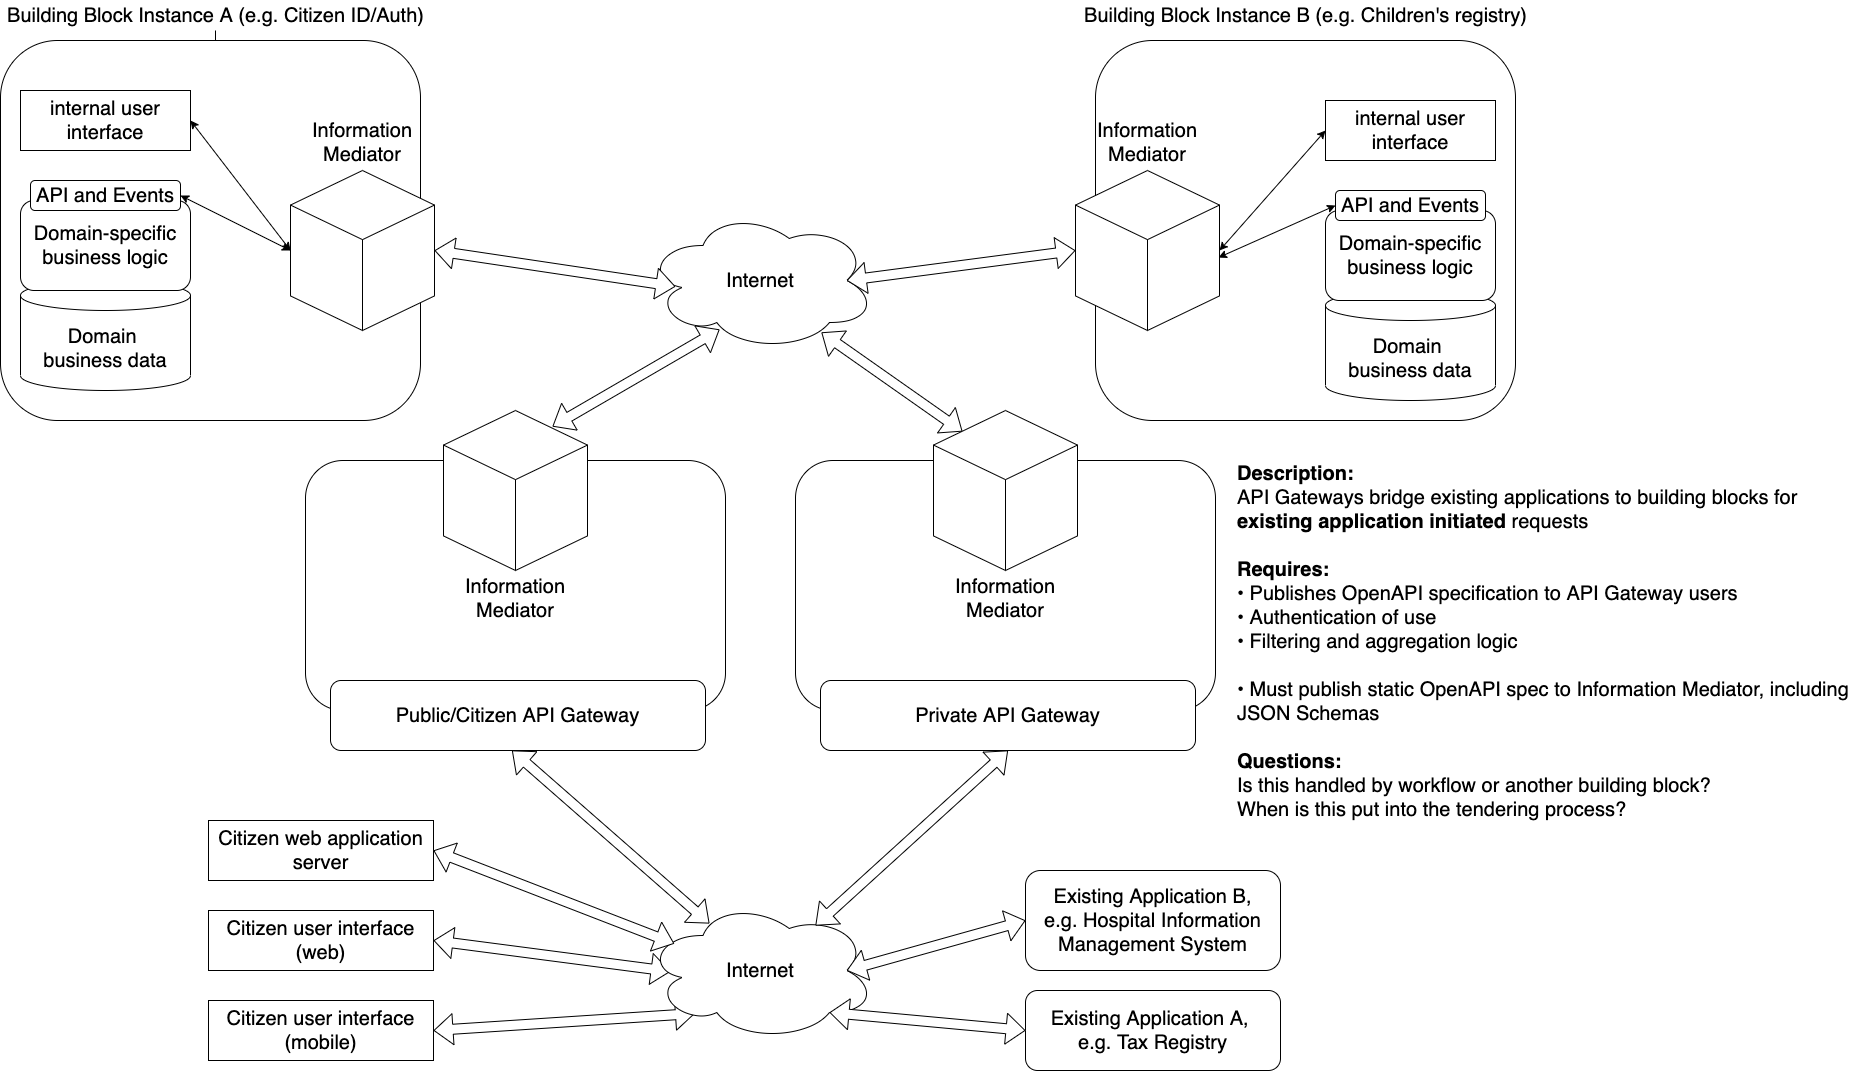

The diagram above was exported from draw.io. Its source (the exported page's mxGraphModel, read from the mxfile embedded in the PNG):
<mxGraphModel dx="1426" dy="773" grid="1" gridSize="10" guides="1" tooltips="1" connect="1" arrows="1" fold="1" page="1" pageScale="1" pageWidth="850" pageHeight="1100" math="0" shadow="0">
  <root>
    <mxCell id="0" />
    <mxCell id="1" parent="0" />
    <mxCell id="smtUQIfsUgpC0TYSd01B-20" style="edgeStyle=orthogonalEdgeStyle;rounded=0;orthogonalLoop=1;jettySize=auto;html=1;" parent="1" source="wrr0NULodOJpnNgOjmu--16" target="wrr0NULodOJpnNgOjmu--14" edge="1">
      <mxGeometry relative="1" as="geometry" />
    </mxCell>
    <mxCell id="wrr0NULodOJpnNgOjmu--16" value="&lt;font style=&quot;font-size: 20px&quot;&gt;Building Block Instance A (e.g. Citizen ID/Auth)&lt;/font&gt;" style="text;html=1;align=center;verticalAlign=middle;resizable=0;points=[];autosize=1;strokeColor=none;fontSize=20;" parent="1" vertex="1">
      <mxGeometry x="105" width="430" height="30" as="geometry" />
    </mxCell>
    <mxCell id="wrr0NULodOJpnNgOjmu--40" value="Internet" style="ellipse;shape=cloud;whiteSpace=wrap;html=1;fontSize=20;" parent="1" vertex="1">
      <mxGeometry x="750" y="210" width="230" height="140" as="geometry" />
    </mxCell>
    <mxCell id="wrr0NULodOJpnNgOjmu--42" value="" style="shape=flexArrow;endArrow=classic;html=1;fontSize=20;exitX=1;exitY=0.5;exitDx=0;exitDy=0;exitPerimeter=0;startArrow=block;entryX=0.13;entryY=0.543;entryDx=0;entryDy=0;entryPerimeter=0;fillColor=#ffffff;" parent="1" source="wrr0NULodOJpnNgOjmu--11" target="wrr0NULodOJpnNgOjmu--40" edge="1">
      <mxGeometry width="50" height="50" relative="1" as="geometry">
        <mxPoint x="560" y="250" as="sourcePoint" />
        <mxPoint x="570" y="130" as="targetPoint" />
      </mxGeometry>
    </mxCell>
    <mxCell id="wrr0NULodOJpnNgOjmu--43" value="" style="shape=flexArrow;endArrow=classic;html=1;fontSize=20;entryX=0;entryY=0.5;entryDx=0;entryDy=0;entryPerimeter=0;startArrow=block;exitX=0.875;exitY=0.5;exitDx=0;exitDy=0;exitPerimeter=0;fillColor=#ffffff;" parent="1" source="wrr0NULodOJpnNgOjmu--40" target="wrr0NULodOJpnNgOjmu--26" edge="1">
      <mxGeometry width="50" height="50" relative="1" as="geometry">
        <mxPoint x="667.2" y="241.5" as="sourcePoint" />
        <mxPoint x="760" y="238.5" as="targetPoint" />
      </mxGeometry>
    </mxCell>
    <mxCell id="wrr0NULodOJpnNgOjmu--60" value="" style="shape=flexArrow;endArrow=classic;html=1;fontSize=20;startArrow=block;entryX=0.757;entryY=0.1;entryDx=0;entryDy=0;entryPerimeter=0;exitX=0.322;exitY=0.85;exitDx=0;exitDy=0;exitPerimeter=0;fillColor=#ffffff;" parent="1" source="wrr0NULodOJpnNgOjmu--40" target="wrr0NULodOJpnNgOjmu--55" edge="1">
      <mxGeometry width="50" height="50" relative="1" as="geometry">
        <mxPoint x="750" y="280" as="sourcePoint" />
        <mxPoint x="668.75" y="410" as="targetPoint" />
      </mxGeometry>
    </mxCell>
    <mxCell id="wrr0NULodOJpnNgOjmu--69" value="" style="shape=flexArrow;endArrow=classic;html=1;fontSize=20;startArrow=block;entryX=1;entryY=0.5;entryDx=0;entryDy=0;exitX=0.109;exitY=0.507;exitDx=0;exitDy=0;exitPerimeter=0;" parent="1" source="wrr0NULodOJpnNgOjmu--68" target="wrr0NULodOJpnNgOjmu--61" edge="1">
      <mxGeometry width="50" height="50" relative="1" as="geometry">
        <mxPoint x="732.5" y="1020" as="sourcePoint" />
        <mxPoint x="870" y="950" as="targetPoint" />
      </mxGeometry>
    </mxCell>
    <mxCell id="smtUQIfsUgpC0TYSd01B-2" value="" style="shape=flexArrow;endArrow=classic;html=1;fontSize=20;startArrow=block;entryX=1;entryY=0.5;entryDx=0;entryDy=0;exitX=0.215;exitY=0.807;exitDx=0;exitDy=0;exitPerimeter=0;" parent="1" source="wrr0NULodOJpnNgOjmu--68" target="smtUQIfsUgpC0TYSd01B-1" edge="1">
      <mxGeometry width="50" height="50" relative="1" as="geometry">
        <mxPoint x="652.5" y="870" as="sourcePoint" />
        <mxPoint x="300" y="870" as="targetPoint" />
      </mxGeometry>
    </mxCell>
    <mxCell id="wrr0NULodOJpnNgOjmu--68" value="Internet" style="ellipse;shape=cloud;whiteSpace=wrap;html=1;fontSize=20;" parent="1" vertex="1">
      <mxGeometry x="750" y="900" width="230" height="140" as="geometry" />
    </mxCell>
    <mxCell id="smtUQIfsUgpC0TYSd01B-19" value="" style="shape=flexArrow;endArrow=classic;html=1;fontSize=20;startArrow=block;entryX=0.201;entryY=0.131;entryDx=0;entryDy=0;entryPerimeter=0;fillColor=#ffffff;exitX=0.765;exitY=0.871;exitDx=0;exitDy=0;exitPerimeter=0;" parent="1" source="wrr0NULodOJpnNgOjmu--40" target="smtUQIfsUgpC0TYSd01B-13" edge="1">
      <mxGeometry width="50" height="50" relative="1" as="geometry">
        <mxPoint x="1020" y="350" as="sourcePoint" />
        <mxPoint x="657.008" y="396" as="targetPoint" />
      </mxGeometry>
    </mxCell>
    <mxCell id="smtUQIfsUgpC0TYSd01B-18" value="" style="shape=flexArrow;endArrow=classic;html=1;fontSize=20;startArrow=block;entryX=0.739;entryY=0.179;entryDx=0;entryDy=0;entryPerimeter=0;fillColor=#ffffff;exitX=0.5;exitY=1;exitDx=0;exitDy=0;" parent="1" source="smtUQIfsUgpC0TYSd01B-15" target="wrr0NULodOJpnNgOjmu--68" edge="1">
      <mxGeometry x="900" y="500" width="50" height="50" as="geometry">
        <mxPoint x="1109.3366066349208" y="909.9963980952452" as="sourcePoint" />
        <mxPoint x="1110.67" y="960" as="targetPoint" />
      </mxGeometry>
    </mxCell>
    <mxCell id="wrr0NULodOJpnNgOjmu--70" value="" style="shape=flexArrow;endArrow=classic;html=1;fontSize=20;startArrow=block;entryX=0.278;entryY=0.164;entryDx=0;entryDy=0;entryPerimeter=0;fillColor=#ffffff;exitX=0.484;exitY=1;exitDx=0;exitDy=0;exitPerimeter=0;" parent="1" source="wrr0NULodOJpnNgOjmu--63" target="wrr0NULodOJpnNgOjmu--68" edge="1">
      <mxGeometry width="50" height="50" relative="1" as="geometry">
        <mxPoint x="619.3366066349207" y="909.9963980952452" as="sourcePoint" />
        <mxPoint x="620.67" y="960" as="targetPoint" />
      </mxGeometry>
    </mxCell>
    <mxCell id="smtUQIfsUgpC0TYSd01B-21" value="&lt;font style=&quot;font-size: 20px&quot;&gt;Existing Application A, &lt;br&gt;e.g. Tax Registry&lt;/font&gt;" style="rounded=1;whiteSpace=wrap;html=1;" parent="1" vertex="1">
      <mxGeometry x="1130" y="990" width="255" height="80" as="geometry" />
    </mxCell>
    <mxCell id="smtUQIfsUgpC0TYSd01B-22" value="" style="shape=flexArrow;endArrow=classic;html=1;fontSize=20;startArrow=block;fillColor=#ffffff;entryX=0.8;entryY=0.8;entryDx=0;entryDy=0;entryPerimeter=0;exitX=0;exitY=0.5;exitDx=0;exitDy=0;" parent="1" source="smtUQIfsUgpC0TYSd01B-21" target="wrr0NULodOJpnNgOjmu--68" edge="1">
      <mxGeometry width="50" height="50" relative="1" as="geometry">
        <mxPoint x="624.0799999999999" y="830" as="sourcePoint" />
        <mxPoint x="440" y="910" as="targetPoint" />
      </mxGeometry>
    </mxCell>
    <mxCell id="smtUQIfsUgpC0TYSd01B-24" value="&lt;font style=&quot;font-size: 20px&quot;&gt;Existing Application B,&lt;br&gt;e.g. Hospital Information Management System&lt;br&gt;&lt;/font&gt;" style="rounded=1;whiteSpace=wrap;html=1;" parent="1" vertex="1">
      <mxGeometry x="1130" y="870" width="255" height="100" as="geometry" />
    </mxCell>
    <mxCell id="smtUQIfsUgpC0TYSd01B-25" value="" style="shape=flexArrow;endArrow=classic;html=1;fontSize=20;startArrow=block;fillColor=#ffffff;entryX=0.875;entryY=0.5;entryDx=0;entryDy=0;entryPerimeter=0;exitX=0;exitY=0.5;exitDx=0;exitDy=0;" parent="1" source="smtUQIfsUgpC0TYSd01B-24" target="wrr0NULodOJpnNgOjmu--68" edge="1">
      <mxGeometry width="50" height="50" relative="1" as="geometry">
        <mxPoint x="1058.2731707317073" y="996" as="sourcePoint" />
        <mxPoint x="970.0000000000002" y="944" as="targetPoint" />
      </mxGeometry>
    </mxCell>
    <mxCell id="smtUQIfsUgpC0TYSd01B-1" value="Citizen user interface (mobile)" style="rounded=0;whiteSpace=wrap;html=1;fontSize=20;fontStyle=0;glass=0;" parent="1" vertex="1">
      <mxGeometry x="313" y="1000" width="225" height="60" as="geometry" />
    </mxCell>
    <mxCell id="wrr0NULodOJpnNgOjmu--61" value="Citizen user interface (web)" style="rounded=0;whiteSpace=wrap;html=1;fontSize=20;" parent="1" vertex="1">
      <mxGeometry x="313" y="910" width="225" height="60" as="geometry" />
    </mxCell>
    <mxCell id="mS0zAhUo6zb7vpFApYzu-2" value="Citizen web application server" style="rounded=0;whiteSpace=wrap;html=1;fontSize=20;" parent="1" vertex="1">
      <mxGeometry x="313" y="820" width="225" height="60" as="geometry" />
    </mxCell>
    <mxCell id="mS0zAhUo6zb7vpFApYzu-3" value="" style="shape=flexArrow;endArrow=classic;html=1;fontSize=20;startArrow=block;entryX=0.125;entryY=0.308;entryDx=0;entryDy=0;entryPerimeter=0;fillColor=#ffffff;exitX=1;exitY=0.5;exitDx=0;exitDy=0;" parent="1" source="mS0zAhUo6zb7vpFApYzu-2" target="wrr0NULodOJpnNgOjmu--68" edge="1">
      <mxGeometry width="50" height="50" relative="1" as="geometry">
        <mxPoint x="540" y="800" as="sourcePoint" />
        <mxPoint x="737.44" y="972.9599999999998" as="targetPoint" />
      </mxGeometry>
    </mxCell>
    <mxCell id="wrr0NULodOJpnNgOjmu--15" value="" style="group;fontSize=20;" parent="1" vertex="1" connectable="0">
      <mxGeometry x="105" y="40" width="1242.5" height="550" as="geometry" />
    </mxCell>
    <mxCell id="wrr0NULodOJpnNgOjmu--14" value="" style="rounded=1;whiteSpace=wrap;html=1;fontSize=20;" parent="wrr0NULodOJpnNgOjmu--15" vertex="1">
      <mxGeometry width="420" height="380" as="geometry" />
    </mxCell>
    <mxCell id="wrr0NULodOJpnNgOjmu--1" value="internal user interface" style="rounded=0;whiteSpace=wrap;html=1;fontSize=20;" parent="wrr0NULodOJpnNgOjmu--15" vertex="1">
      <mxGeometry x="20" y="50" width="170" height="60" as="geometry" />
    </mxCell>
    <mxCell id="wrr0NULodOJpnNgOjmu--7" value="" style="group;fontSize=20;" parent="wrr0NULodOJpnNgOjmu--15" vertex="1" connectable="0">
      <mxGeometry x="20" y="130" width="170" height="220" as="geometry" />
    </mxCell>
    <mxCell id="wrr0NULodOJpnNgOjmu--2" value="Domain &lt;br style=&quot;font-size: 20px;&quot;&gt;business data" style="shape=cylinder3;whiteSpace=wrap;html=1;boundedLbl=1;backgroundOutline=1;size=15;fontSize=20;" parent="wrr0NULodOJpnNgOjmu--7" vertex="1">
      <mxGeometry y="110" width="170" height="110" as="geometry" />
    </mxCell>
    <mxCell id="wrr0NULodOJpnNgOjmu--3" value="Domain-specific&lt;br style=&quot;font-size: 20px&quot;&gt;business logic" style="rounded=1;whiteSpace=wrap;html=1;fontSize=20;" parent="wrr0NULodOJpnNgOjmu--7" vertex="1">
      <mxGeometry y="30" width="170" height="90" as="geometry" />
    </mxCell>
    <mxCell id="wrr0NULodOJpnNgOjmu--4" value="API and Events" style="rounded=1;whiteSpace=wrap;html=1;fontSize=20;" parent="wrr0NULodOJpnNgOjmu--7" vertex="1">
      <mxGeometry x="10" y="10" width="150" height="30" as="geometry" />
    </mxCell>
    <mxCell id="wrr0NULodOJpnNgOjmu--11" value="&lt;font style=&quot;font-size: 20px&quot;&gt;Information Mediator&lt;br style=&quot;font-size: 20px;&quot;&gt;&lt;br style=&quot;font-size: 20px;&quot;&gt;&lt;br style=&quot;font-size: 20px;&quot;&gt;&lt;br style=&quot;font-size: 20px;&quot;&gt;&lt;br style=&quot;font-size: 20px;&quot;&gt;&lt;br style=&quot;font-size: 20px;&quot;&gt;&lt;br style=&quot;font-size: 20px;&quot;&gt;&lt;br style=&quot;font-size: 20px;&quot;&gt;&lt;br style=&quot;font-size: 20px;&quot;&gt;&lt;br style=&quot;font-size: 20px;&quot;&gt;&lt;/font&gt;" style="html=1;whiteSpace=wrap;shape=isoCube2;backgroundOutline=1;isoAngle=15;fontSize=20;" parent="wrr0NULodOJpnNgOjmu--15" vertex="1">
      <mxGeometry x="290" y="130" width="144" height="160" as="geometry" />
    </mxCell>
    <mxCell id="wrr0NULodOJpnNgOjmu--12" value="" style="endArrow=classic;html=1;entryX=1;entryY=0.5;entryDx=0;entryDy=0;exitX=0;exitY=0.5;exitDx=0;exitDy=0;exitPerimeter=0;startArrow=classic;startFill=1;fontSize=20;" parent="wrr0NULodOJpnNgOjmu--15" source="wrr0NULodOJpnNgOjmu--11" target="wrr0NULodOJpnNgOjmu--1" edge="1">
      <mxGeometry width="50" height="50" relative="1" as="geometry">
        <mxPoint x="200" y="110" as="sourcePoint" />
        <mxPoint x="250" y="60" as="targetPoint" />
      </mxGeometry>
    </mxCell>
    <mxCell id="wrr0NULodOJpnNgOjmu--13" value="" style="endArrow=classic;html=1;entryX=1;entryY=0.5;entryDx=0;entryDy=0;exitX=0;exitY=0.5;exitDx=0;exitDy=0;exitPerimeter=0;startArrow=classic;startFill=1;fontSize=20;" parent="wrr0NULodOJpnNgOjmu--15" source="wrr0NULodOJpnNgOjmu--11" target="wrr0NULodOJpnNgOjmu--4" edge="1">
      <mxGeometry width="50" height="50" relative="1" as="geometry">
        <mxPoint x="270" y="100" as="sourcePoint" />
        <mxPoint x="157.5" y="50" as="targetPoint" />
      </mxGeometry>
    </mxCell>
    <mxCell id="smtUQIfsUgpC0TYSd01B-27" value="" style="group" parent="1" vertex="1" connectable="0">
      <mxGeometry x="900" y="410" width="420" height="370" as="geometry" />
    </mxCell>
    <mxCell id="smtUQIfsUgpC0TYSd01B-12" value="" style="rounded=1;whiteSpace=wrap;html=1;fontSize=20;" parent="smtUQIfsUgpC0TYSd01B-27" vertex="1">
      <mxGeometry y="50" width="420" height="250" as="geometry" />
    </mxCell>
    <mxCell id="smtUQIfsUgpC0TYSd01B-13" value="&lt;font style=&quot;font-size: 20px&quot;&gt;&lt;br&gt;&lt;br&gt;&lt;br style=&quot;font-size: 20px&quot;&gt;&lt;br style=&quot;font-size: 20px&quot;&gt;&lt;br style=&quot;font-size: 20px&quot;&gt;&lt;br style=&quot;font-size: 20px&quot;&gt;&lt;br style=&quot;font-size: 20px&quot;&gt;&lt;br style=&quot;font-size: 20px&quot;&gt;&lt;br style=&quot;font-size: 20px&quot;&gt;Information Mediator&lt;br style=&quot;font-size: 20px&quot;&gt;&lt;/font&gt;" style="html=1;whiteSpace=wrap;shape=isoCube2;backgroundOutline=1;isoAngle=15;fontSize=20;align=center;" parent="smtUQIfsUgpC0TYSd01B-27" vertex="1">
      <mxGeometry x="138" width="144" height="160" as="geometry" />
    </mxCell>
    <mxCell id="smtUQIfsUgpC0TYSd01B-14" value="" style="group;fontSize=20;" parent="smtUQIfsUgpC0TYSd01B-27" vertex="1" connectable="0">
      <mxGeometry x="25" y="270" width="375" height="70" as="geometry" />
    </mxCell>
    <mxCell id="smtUQIfsUgpC0TYSd01B-15" value="Private API Gateway" style="rounded=1;whiteSpace=wrap;html=1;fontSize=20;" parent="smtUQIfsUgpC0TYSd01B-14" vertex="1">
      <mxGeometry width="375.00000000000006" height="70" as="geometry" />
    </mxCell>
    <mxCell id="smtUQIfsUgpC0TYSd01B-28" value="" style="group" parent="1" vertex="1" connectable="0">
      <mxGeometry x="410" y="410" width="420" height="370" as="geometry" />
    </mxCell>
    <mxCell id="wrr0NULodOJpnNgOjmu--50" value="" style="rounded=1;whiteSpace=wrap;html=1;fontSize=20;" parent="smtUQIfsUgpC0TYSd01B-28" vertex="1">
      <mxGeometry y="50" width="420" height="250" as="geometry" />
    </mxCell>
    <mxCell id="wrr0NULodOJpnNgOjmu--55" value="&lt;font style=&quot;font-size: 20px&quot;&gt;&lt;br&gt;&lt;br&gt;&lt;br style=&quot;font-size: 20px&quot;&gt;&lt;br style=&quot;font-size: 20px&quot;&gt;&lt;br style=&quot;font-size: 20px&quot;&gt;&lt;br style=&quot;font-size: 20px&quot;&gt;&lt;br style=&quot;font-size: 20px&quot;&gt;&lt;br style=&quot;font-size: 20px&quot;&gt;&lt;br style=&quot;font-size: 20px&quot;&gt;Information Mediator&lt;br style=&quot;font-size: 20px&quot;&gt;&lt;/font&gt;" style="html=1;whiteSpace=wrap;shape=isoCube2;backgroundOutline=1;isoAngle=15;fontSize=20;align=center;" parent="smtUQIfsUgpC0TYSd01B-28" vertex="1">
      <mxGeometry x="138" width="144" height="160" as="geometry" />
    </mxCell>
    <mxCell id="wrr0NULodOJpnNgOjmu--62" value="" style="group;fontSize=20;" parent="smtUQIfsUgpC0TYSd01B-28" vertex="1" connectable="0">
      <mxGeometry x="25" y="270" width="375" height="70" as="geometry" />
    </mxCell>
    <mxCell id="wrr0NULodOJpnNgOjmu--63" value="Public/Citizen API Gateway" style="rounded=1;whiteSpace=wrap;html=1;fontSize=20;" parent="wrr0NULodOJpnNgOjmu--62" vertex="1">
      <mxGeometry width="375.00000000000006" height="70" as="geometry" />
    </mxCell>
    <mxCell id="smtUQIfsUgpC0TYSd01B-26" value=" " style="group" parent="1" vertex="1" connectable="0">
      <mxGeometry x="1200" width="450" height="420" as="geometry" />
    </mxCell>
    <mxCell id="wrr0NULodOJpnNgOjmu--19" value="" style="group;fontSize=20;" parent="smtUQIfsUgpC0TYSd01B-26" vertex="1" connectable="0">
      <mxGeometry y="40" width="420" height="380" as="geometry" />
    </mxCell>
    <mxCell id="wrr0NULodOJpnNgOjmu--20" value="" style="rounded=1;whiteSpace=wrap;html=1;fontSize=20;" parent="wrr0NULodOJpnNgOjmu--19" vertex="1">
      <mxGeometry width="420" height="380" as="geometry" />
    </mxCell>
    <mxCell id="wrr0NULodOJpnNgOjmu--21" value="internal user interface" style="rounded=0;whiteSpace=wrap;html=1;fontSize=20;" parent="wrr0NULodOJpnNgOjmu--19" vertex="1">
      <mxGeometry x="230" y="60" width="170" height="60" as="geometry" />
    </mxCell>
    <mxCell id="wrr0NULodOJpnNgOjmu--22" value="" style="group;fontSize=20;" parent="wrr0NULodOJpnNgOjmu--19" vertex="1" connectable="0">
      <mxGeometry x="230" y="140" width="170" height="220" as="geometry" />
    </mxCell>
    <mxCell id="wrr0NULodOJpnNgOjmu--23" value="Domain &lt;br style=&quot;font-size: 20px;&quot;&gt;business data" style="shape=cylinder3;whiteSpace=wrap;html=1;boundedLbl=1;backgroundOutline=1;size=15;fontSize=20;" parent="wrr0NULodOJpnNgOjmu--22" vertex="1">
      <mxGeometry y="110" width="170" height="110" as="geometry" />
    </mxCell>
    <mxCell id="wrr0NULodOJpnNgOjmu--24" value="Domain-specific&lt;br style=&quot;font-size: 20px&quot;&gt;business logic" style="rounded=1;whiteSpace=wrap;html=1;fontSize=20;" parent="wrr0NULodOJpnNgOjmu--22" vertex="1">
      <mxGeometry y="30" width="170" height="90" as="geometry" />
    </mxCell>
    <mxCell id="wrr0NULodOJpnNgOjmu--26" value="&lt;font style=&quot;font-size: 20px&quot;&gt;Information Mediator&lt;br style=&quot;font-size: 20px;&quot;&gt;&lt;br style=&quot;font-size: 20px;&quot;&gt;&lt;br style=&quot;font-size: 20px;&quot;&gt;&lt;br style=&quot;font-size: 20px;&quot;&gt;&lt;br style=&quot;font-size: 20px;&quot;&gt;&lt;br style=&quot;font-size: 20px;&quot;&gt;&lt;br style=&quot;font-size: 20px;&quot;&gt;&lt;br style=&quot;font-size: 20px;&quot;&gt;&lt;br style=&quot;font-size: 20px;&quot;&gt;&lt;br style=&quot;font-size: 20px;&quot;&gt;&lt;/font&gt;" style="html=1;whiteSpace=wrap;shape=isoCube2;backgroundOutline=1;isoAngle=15;fontSize=20;" parent="wrr0NULodOJpnNgOjmu--19" vertex="1">
      <mxGeometry x="-20" y="130" width="144" height="160" as="geometry" />
    </mxCell>
    <mxCell id="wrr0NULodOJpnNgOjmu--27" value="" style="endArrow=classic;html=1;entryX=0;entryY=0.5;entryDx=0;entryDy=0;exitX=1;exitY=0.5;exitDx=0;exitDy=0;exitPerimeter=0;startArrow=classic;startFill=1;fontSize=20;" parent="wrr0NULodOJpnNgOjmu--19" source="wrr0NULodOJpnNgOjmu--26" target="wrr0NULodOJpnNgOjmu--21" edge="1">
      <mxGeometry width="50" height="50" relative="1" as="geometry">
        <mxPoint x="200" y="110" as="sourcePoint" />
        <mxPoint x="250" y="60" as="targetPoint" />
      </mxGeometry>
    </mxCell>
    <mxCell id="wrr0NULodOJpnNgOjmu--28" value="" style="endArrow=classic;html=1;entryX=0;entryY=0.5;entryDx=0;entryDy=0;startArrow=classic;startFill=1;fontSize=20;exitX=0.993;exitY=0.544;exitDx=0;exitDy=0;exitPerimeter=0;" parent="wrr0NULodOJpnNgOjmu--19" source="wrr0NULodOJpnNgOjmu--26" target="wrr0NULodOJpnNgOjmu--25" edge="1">
      <mxGeometry width="50" height="50" relative="1" as="geometry">
        <mxPoint y="220" as="sourcePoint" />
        <mxPoint x="157.5" y="50" as="targetPoint" />
      </mxGeometry>
    </mxCell>
    <mxCell id="wrr0NULodOJpnNgOjmu--25" value="API and Events" style="rounded=1;whiteSpace=wrap;html=1;fontSize=20;" parent="wrr0NULodOJpnNgOjmu--19" vertex="1">
      <mxGeometry x="240" y="150" width="150" height="30" as="geometry" />
    </mxCell>
    <mxCell id="wrr0NULodOJpnNgOjmu--29" value="&lt;font style=&quot;font-size: 20px&quot;&gt;Building Block Instance B (e.g. Children's registry)&lt;/font&gt;" style="text;html=1;align=center;verticalAlign=middle;resizable=0;points=[];autosize=1;strokeColor=none;fontSize=20;container=1;" parent="smtUQIfsUgpC0TYSd01B-26" vertex="1">
      <mxGeometry x="-30" width="480" height="30" as="geometry" />
    </mxCell>
    <mxCell id="uhU_kcnth6fDmwlUXZKT-2" value="&lt;div&gt;&lt;font face=&quot;helvetica&quot;&gt;&lt;span style=&quot;font-size: 20px&quot;&gt;&lt;b&gt;Description:&lt;/b&gt;&lt;/span&gt;&lt;/font&gt;&lt;/div&gt;&lt;div&gt;&lt;font face=&quot;helvetica&quot;&gt;&lt;span style=&quot;font-size: 20px&quot;&gt;API Gateways bridge existing applications to building blocks for &lt;b&gt;existing application initiated&lt;/b&gt; requests&lt;/span&gt;&lt;/font&gt;&lt;/div&gt;&lt;div&gt;&lt;font face=&quot;helvetica&quot;&gt;&lt;span style=&quot;font-size: 20px&quot;&gt;&lt;b&gt;&lt;br&gt;&lt;/b&gt;&lt;/span&gt;&lt;/font&gt;&lt;/div&gt;&lt;div&gt;&lt;font face=&quot;helvetica&quot;&gt;&lt;span style=&quot;font-size: 20px&quot;&gt;&lt;b&gt;Requires:&lt;/b&gt;&lt;/span&gt;&lt;/font&gt;&lt;/div&gt;&lt;div&gt;&lt;font face=&quot;helvetica&quot;&gt;&lt;span style=&quot;font-size: 20px&quot;&gt;&lt;b&gt;• &lt;/b&gt;Publishes&amp;nbsp;OpenAPI specification to API Gateway users&lt;/span&gt;&lt;/font&gt;&lt;/div&gt;&lt;div&gt;&lt;span style=&quot;font-size: 20px&quot;&gt;&lt;font face=&quot;helvetica&quot;&gt;• Authentication of use&lt;/font&gt;&lt;/span&gt;&lt;/div&gt;&lt;div&gt;&lt;span style=&quot;font-size: 20px&quot;&gt;&lt;font face=&quot;helvetica&quot;&gt;• Filtering and aggregation logic&lt;/font&gt;&lt;/span&gt;&lt;/div&gt;&lt;div&gt;&lt;/div&gt;&lt;span style=&quot;font-family: &amp;#34;helvetica&amp;#34; ; font-size: 20px&quot;&gt;&lt;br&gt;&lt;/span&gt;&lt;div&gt;&lt;span style=&quot;font-size: 20px&quot;&gt;&lt;font face=&quot;helvetica&quot;&gt;• Must publish static OpenAPI spec to Information Mediator, including JSON Schemas&lt;/font&gt;&lt;/span&gt;&lt;/div&gt;&lt;div&gt;&lt;span style=&quot;font-family: &amp;#34;helvetica&amp;#34; ; font-size: 20px&quot;&gt;&lt;br&gt;&lt;/span&gt;&lt;/div&gt;&lt;div&gt;&lt;span style=&quot;font-family: &amp;#34;helvetica&amp;#34; ; font-size: 20px&quot;&gt;&lt;b&gt;Questions:&lt;/b&gt;&lt;/span&gt;&lt;/div&gt;&lt;div&gt;&lt;span style=&quot;font-family: &amp;#34;helvetica&amp;#34; ; font-size: 20px&quot;&gt;Is this handled by workflow or another building block?&lt;/span&gt;&lt;/div&gt;&lt;div&gt;&lt;span style=&quot;font-family: &amp;#34;helvetica&amp;#34; ; font-size: 20px&quot;&gt;When is this put into the tendering process?&lt;/span&gt;&lt;/div&gt;" style="text;whiteSpace=wrap;html=1;align=left;" parent="1" vertex="1">
      <mxGeometry x="1340" y="455" width="640" height="405" as="geometry" />
    </mxCell>
  </root>
</mxGraphModel>